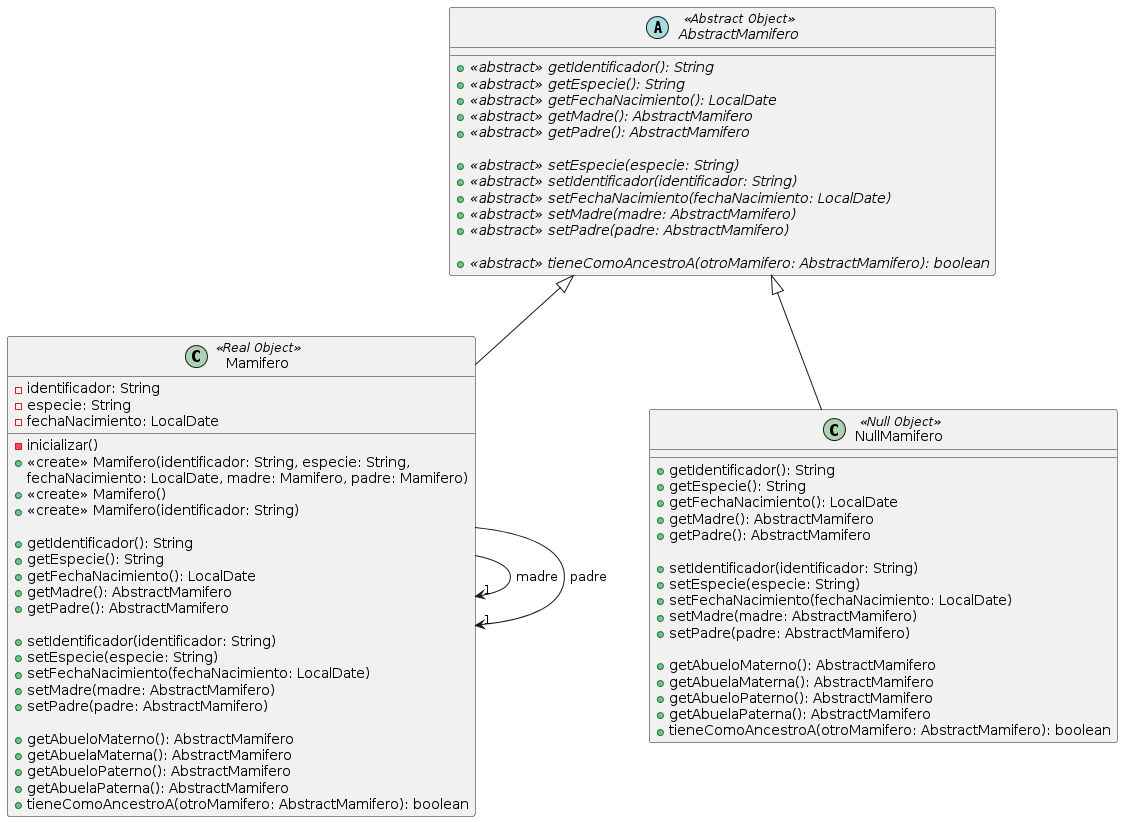

The diagram above was rendered by PlantUML. Its source (embedded in the PNG):
@startuml
abstract class AbstractMamifero <<Abstract Object>> {
	+{abstract}<<abstract>> getIdentificador(): String
	+{abstract}<<abstract>> getEspecie(): String
	+{abstract}<<abstract>> getFechaNacimiento(): LocalDate
	+{abstract}<<abstract>> getMadre(): AbstractMamifero
	+{abstract}<<abstract>> getPadre(): AbstractMamifero

	+{abstract}<<abstract>> setEspecie(especie: String)
	+{abstract}<<abstract>> setIdentificador(identificador: String)
	+{abstract}<<abstract>> setFechaNacimiento(fechaNacimiento: LocalDate)
	+{abstract}<<abstract>> setMadre(madre: AbstractMamifero)
	+{abstract}<<abstract>> setPadre(padre: AbstractMamifero)

	+{abstract}<<abstract>> tieneComoAncestroA(otroMamifero: AbstractMamifero): boolean
}

class Mamifero <<Real Object>> extends AbstractMamifero {
	-identificador: String
	-especie: String
	-fechaNacimiento: LocalDate

	-inicializar()
	+<<create>> Mamifero(identificador: String, especie: String,
                             fechaNacimiento: LocalDate, madre: Mamifero, padre: Mamifero)
	+<<create>> Mamifero()
	+<<create>> Mamifero(identificador: String)

	+getIdentificador(): String
	+getEspecie(): String
	+getFechaNacimiento(): LocalDate
	+getMadre(): AbstractMamifero
	+getPadre(): AbstractMamifero

	+setIdentificador(identificador: String)
	+setEspecie(especie: String)
	+setFechaNacimiento(fechaNacimiento: LocalDate)
	+setMadre(madre: AbstractMamifero)
	+setPadre(padre: AbstractMamifero)

	+getAbueloMaterno(): AbstractMamifero
	+getAbuelaMaterna(): AbstractMamifero
	+getAbueloPaterno(): AbstractMamifero
	+getAbuelaPaterna(): AbstractMamifero
	+tieneComoAncestroA(otroMamifero: AbstractMamifero): boolean
}
Mamifero --> "1" Mamifero : madre
Mamifero --> "1" Mamifero : padre

class NullMamifero <<Null Object>> extends AbstractMamifero {
	+getIdentificador(): String
	+getEspecie(): String
	+getFechaNacimiento(): LocalDate
	+getMadre(): AbstractMamifero
	+getPadre(): AbstractMamifero

	+setIdentificador(identificador: String)
	+setEspecie(especie: String)
	+setFechaNacimiento(fechaNacimiento: LocalDate)
	+setMadre(madre: AbstractMamifero)
	+setPadre(padre: AbstractMamifero)

	+getAbueloMaterno(): AbstractMamifero
	+getAbuelaMaterna(): AbstractMamifero
	+getAbueloPaterno(): AbstractMamifero
	+getAbuelaPaterna(): AbstractMamifero
	+tieneComoAncestroA(otroMamifero: AbstractMamifero): boolean
}
@enduml